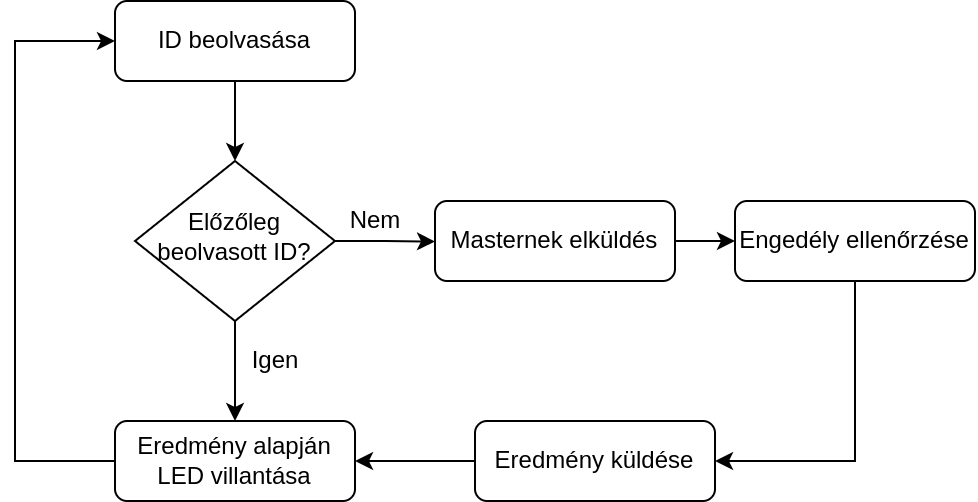

The diagram above was exported from draw.io. Its source (the exported page's mxGraphModel, read from the mxfile embedded in the PNG):
<mxGraphModel dx="1293" dy="727" grid="1" gridSize="10" guides="1" tooltips="1" connect="1" arrows="1" fold="1" page="1" pageScale="1" pageWidth="1169" pageHeight="827" math="0" shadow="0">
  <root>
    <mxCell id="WIyWlLk6GJQsqaUBKTNV-0" />
    <mxCell id="WIyWlLk6GJQsqaUBKTNV-1" parent="WIyWlLk6GJQsqaUBKTNV-0" />
    <mxCell id="jASNwDkRZgqfgBu6pJCI-4" value="" style="edgeStyle=orthogonalEdgeStyle;rounded=0;orthogonalLoop=1;jettySize=auto;html=1;" edge="1" parent="WIyWlLk6GJQsqaUBKTNV-1" source="WIyWlLk6GJQsqaUBKTNV-3" target="jASNwDkRZgqfgBu6pJCI-3">
      <mxGeometry relative="1" as="geometry" />
    </mxCell>
    <mxCell id="WIyWlLk6GJQsqaUBKTNV-3" value="ID beolvasása" style="rounded=1;whiteSpace=wrap;html=1;fontSize=12;glass=0;strokeWidth=1;shadow=0;" parent="WIyWlLk6GJQsqaUBKTNV-1" vertex="1">
      <mxGeometry x="160" y="80" width="120" height="40" as="geometry" />
    </mxCell>
    <mxCell id="jASNwDkRZgqfgBu6pJCI-16" style="edgeStyle=orthogonalEdgeStyle;rounded=0;orthogonalLoop=1;jettySize=auto;html=1;exitX=0;exitY=0.5;exitDx=0;exitDy=0;entryX=1;entryY=0.5;entryDx=0;entryDy=0;" edge="1" parent="WIyWlLk6GJQsqaUBKTNV-1" source="WIyWlLk6GJQsqaUBKTNV-12" target="jASNwDkRZgqfgBu6pJCI-15">
      <mxGeometry relative="1" as="geometry" />
    </mxCell>
    <mxCell id="WIyWlLk6GJQsqaUBKTNV-12" value="Eredmény küldése" style="rounded=1;whiteSpace=wrap;html=1;fontSize=12;glass=0;strokeWidth=1;shadow=0;" parent="WIyWlLk6GJQsqaUBKTNV-1" vertex="1">
      <mxGeometry x="340" y="290" width="120" height="40" as="geometry" />
    </mxCell>
    <mxCell id="jASNwDkRZgqfgBu6pJCI-5" value="" style="edgeStyle=orthogonalEdgeStyle;rounded=0;orthogonalLoop=1;jettySize=auto;html=1;entryX=0.5;entryY=0;entryDx=0;entryDy=0;" edge="1" parent="WIyWlLk6GJQsqaUBKTNV-1" source="jASNwDkRZgqfgBu6pJCI-3" target="jASNwDkRZgqfgBu6pJCI-15">
      <mxGeometry relative="1" as="geometry">
        <mxPoint x="249.99999999999977" y="320.0000000000002" as="targetPoint" />
        <Array as="points" />
      </mxGeometry>
    </mxCell>
    <mxCell id="jASNwDkRZgqfgBu6pJCI-7" style="edgeStyle=orthogonalEdgeStyle;rounded=0;orthogonalLoop=1;jettySize=auto;html=1;exitX=1;exitY=0.5;exitDx=0;exitDy=0;" edge="1" parent="WIyWlLk6GJQsqaUBKTNV-1" source="jASNwDkRZgqfgBu6pJCI-3">
      <mxGeometry relative="1" as="geometry">
        <mxPoint x="320" y="200.27272727272725" as="targetPoint" />
      </mxGeometry>
    </mxCell>
    <mxCell id="jASNwDkRZgqfgBu6pJCI-3" value="Előzőleg beolvasott ID?" style="rhombus;whiteSpace=wrap;html=1;shadow=0;fontFamily=Helvetica;fontSize=12;align=center;strokeWidth=1;spacing=6;spacingTop=-4;" vertex="1" parent="WIyWlLk6GJQsqaUBKTNV-1">
      <mxGeometry x="170" y="160" width="100" height="80" as="geometry" />
    </mxCell>
    <mxCell id="jASNwDkRZgqfgBu6pJCI-6" value="Igen" style="text;html=1;align=center;verticalAlign=middle;resizable=0;points=[];autosize=1;strokeColor=none;fillColor=none;" vertex="1" parent="WIyWlLk6GJQsqaUBKTNV-1">
      <mxGeometry x="220" y="250" width="40" height="20" as="geometry" />
    </mxCell>
    <mxCell id="jASNwDkRZgqfgBu6pJCI-8" value="Nem" style="text;html=1;align=center;verticalAlign=middle;resizable=0;points=[];autosize=1;strokeColor=none;fillColor=none;" vertex="1" parent="WIyWlLk6GJQsqaUBKTNV-1">
      <mxGeometry x="270" y="180" width="40" height="20" as="geometry" />
    </mxCell>
    <mxCell id="jASNwDkRZgqfgBu6pJCI-11" value="" style="edgeStyle=orthogonalEdgeStyle;rounded=0;orthogonalLoop=1;jettySize=auto;html=1;" edge="1" parent="WIyWlLk6GJQsqaUBKTNV-1" source="jASNwDkRZgqfgBu6pJCI-9">
      <mxGeometry relative="1" as="geometry">
        <mxPoint x="470" y="200" as="targetPoint" />
      </mxGeometry>
    </mxCell>
    <mxCell id="jASNwDkRZgqfgBu6pJCI-9" value="Masternek elküldés" style="rounded=1;whiteSpace=wrap;html=1;fontSize=12;glass=0;strokeWidth=1;shadow=0;" vertex="1" parent="WIyWlLk6GJQsqaUBKTNV-1">
      <mxGeometry x="320" y="180" width="120" height="40" as="geometry" />
    </mxCell>
    <mxCell id="jASNwDkRZgqfgBu6pJCI-14" style="edgeStyle=orthogonalEdgeStyle;rounded=0;orthogonalLoop=1;jettySize=auto;html=1;entryX=1;entryY=0.5;entryDx=0;entryDy=0;" edge="1" parent="WIyWlLk6GJQsqaUBKTNV-1" source="jASNwDkRZgqfgBu6pJCI-13" target="WIyWlLk6GJQsqaUBKTNV-12">
      <mxGeometry relative="1" as="geometry">
        <mxPoint x="530" y="310" as="targetPoint" />
        <Array as="points">
          <mxPoint x="530" y="310" />
        </Array>
      </mxGeometry>
    </mxCell>
    <mxCell id="jASNwDkRZgqfgBu6pJCI-13" value="Engedély ellenőrzése" style="rounded=1;whiteSpace=wrap;html=1;fontSize=12;glass=0;strokeWidth=1;shadow=0;" vertex="1" parent="WIyWlLk6GJQsqaUBKTNV-1">
      <mxGeometry x="470" y="180" width="120" height="40" as="geometry" />
    </mxCell>
    <mxCell id="jASNwDkRZgqfgBu6pJCI-17" style="edgeStyle=orthogonalEdgeStyle;rounded=0;orthogonalLoop=1;jettySize=auto;html=1;entryX=0;entryY=0.5;entryDx=0;entryDy=0;" edge="1" parent="WIyWlLk6GJQsqaUBKTNV-1" source="jASNwDkRZgqfgBu6pJCI-15" target="WIyWlLk6GJQsqaUBKTNV-3">
      <mxGeometry relative="1" as="geometry">
        <Array as="points">
          <mxPoint x="110" y="310" />
          <mxPoint x="110" y="100" />
        </Array>
      </mxGeometry>
    </mxCell>
    <mxCell id="jASNwDkRZgqfgBu6pJCI-15" value="Eredmény alapján LED villantása" style="rounded=1;whiteSpace=wrap;html=1;fontSize=12;glass=0;strokeWidth=1;shadow=0;" vertex="1" parent="WIyWlLk6GJQsqaUBKTNV-1">
      <mxGeometry x="160" y="290" width="120" height="40" as="geometry" />
    </mxCell>
  </root>
</mxGraphModel>